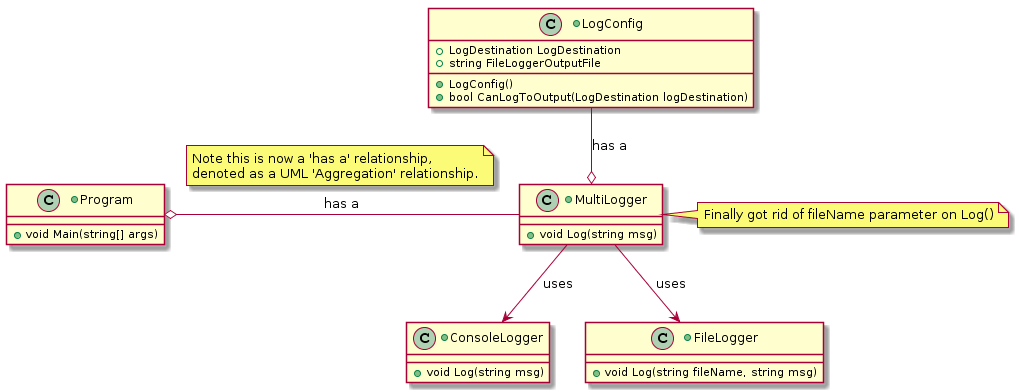

The diagram above was rendered by PlantUML. Its source (embedded in the PNG):
@startuml
+class ConsoleLogger {
  +void Log(string msg)
}
+class FileLogger {
  +void Log(string fileName, string msg)
}

+class MultiLogger {
  +void Log(string msg)
}

+class Program {
    +void Main(string[] args)
}

+class LogConfig {
    +LogConfig()
    +LogDestination LogDestination 
    +bool CanLogToOutput(LogDestination logDestination)
    +string FileLoggerOutputFile
}
Program o-right- MultiLogger : has a
note top on link 
	Note this is now a 'has a' relationship, 
	denoted as a UML 'Aggregation' relationship.
end note
MultiLogger -down-> ConsoleLogger : uses
MultiLogger -down-> FileLogger : uses
MultiLogger o-up- LogConfig : has a

note right of MultiLogger : Finally got rid of fileName parameter on Log()
@enduml